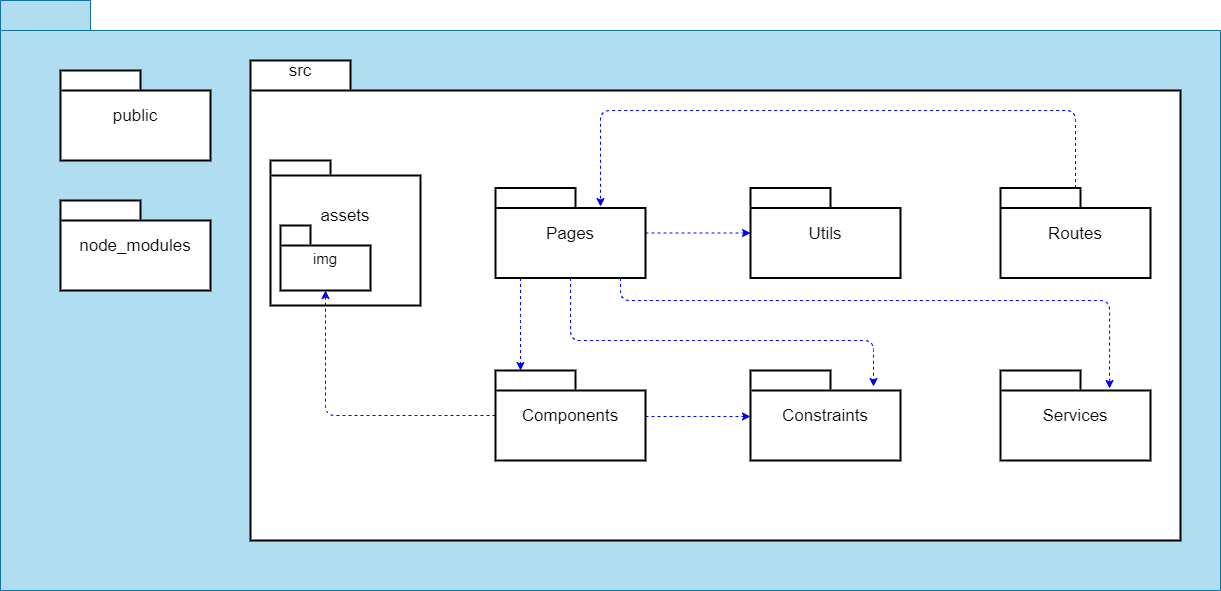

The diagram above was exported from draw.io. Its source (the exported page's mxGraphModel, read from the mxfile embedded in the PNG):
<mxGraphModel dx="2208" dy="764" grid="1" gridSize="10" guides="1" tooltips="1" connect="1" arrows="1" fold="1" page="1" pageScale="1" pageWidth="827" pageHeight="1169" math="0" shadow="0">
  <root>
    <mxCell id="0" />
    <mxCell id="1" parent="0" />
    <mxCell id="UtHz4t5CA9i0rJLL1vKP-1" value="" style="shape=folder;fontStyle=1;tabWidth=90;tabHeight=30;tabPosition=left;html=1;boundedLbl=1;strokeColor=#10739e;fontSize=12;perimeterSpacing=0;fillColor=#b1ddf0;labelBorderColor=none;" parent="1" vertex="1">
      <mxGeometry x="-120" y="100" width="1220" height="590" as="geometry" />
    </mxCell>
    <mxCell id="UtHz4t5CA9i0rJLL1vKP-2" value="public" style="shape=folder;tabWidth=80;tabHeight=20;tabPosition=left;strokeWidth=2;html=1;whiteSpace=wrap;align=center;fontSize=17;" parent="1" vertex="1">
      <mxGeometry x="-60" y="170" width="150" height="90" as="geometry" />
    </mxCell>
    <mxCell id="UtHz4t5CA9i0rJLL1vKP-4" value="node_modules" style="shape=folder;tabWidth=80;tabHeight=20;tabPosition=left;strokeWidth=2;html=1;whiteSpace=wrap;align=center;fontSize=17;" parent="1" vertex="1">
      <mxGeometry x="-60" y="300" width="150" height="90" as="geometry" />
    </mxCell>
    <mxCell id="UtHz4t5CA9i0rJLL1vKP-5" value="" style="shape=folder;tabWidth=100;tabHeight=30;tabPosition=left;strokeWidth=2;html=1;whiteSpace=wrap;align=center;fontSize=17;" parent="1" vertex="1">
      <mxGeometry x="130" y="160" width="930" height="480" as="geometry" />
    </mxCell>
    <mxCell id="UtHz4t5CA9i0rJLL1vKP-6" value="src" style="text;html=1;strokeColor=none;fillColor=none;align=center;verticalAlign=middle;whiteSpace=wrap;rounded=0;fontSize=17;" parent="1" vertex="1">
      <mxGeometry x="160" y="160" width="40" height="20" as="geometry" />
    </mxCell>
    <mxCell id="UtHz4t5CA9i0rJLL1vKP-10" value="" style="group" parent="1" vertex="1" connectable="0">
      <mxGeometry x="150" y="260" width="150" height="145" as="geometry" />
    </mxCell>
    <mxCell id="UtHz4t5CA9i0rJLL1vKP-7" value="" style="shape=folder;tabWidth=60;tabHeight=15;tabPosition=left;strokeWidth=2;html=1;whiteSpace=wrap;align=center;fontSize=17;" parent="UtHz4t5CA9i0rJLL1vKP-10" vertex="1">
      <mxGeometry width="150" height="145" as="geometry" />
    </mxCell>
    <mxCell id="UtHz4t5CA9i0rJLL1vKP-8" value="img" style="shape=folder;tabWidth=30;tabHeight=20;tabPosition=left;strokeWidth=2;html=1;whiteSpace=wrap;align=center;fontSize=15;" parent="UtHz4t5CA9i0rJLL1vKP-10" vertex="1">
      <mxGeometry x="10" y="65" width="90" height="65" as="geometry" />
    </mxCell>
    <mxCell id="UtHz4t5CA9i0rJLL1vKP-9" value="assets" style="text;html=1;strokeColor=none;fillColor=none;align=center;verticalAlign=middle;whiteSpace=wrap;rounded=0;fontSize=17;" parent="UtHz4t5CA9i0rJLL1vKP-10" vertex="1">
      <mxGeometry x="55" y="45" width="40" height="20" as="geometry" />
    </mxCell>
    <mxCell id="UtHz4t5CA9i0rJLL1vKP-17" style="edgeStyle=orthogonalEdgeStyle;rounded=1;orthogonalLoop=1;jettySize=auto;html=1;dashed=1;fontSize=15;strokeColor=#0000FF;" parent="1" source="UtHz4t5CA9i0rJLL1vKP-11" target="UtHz4t5CA9i0rJLL1vKP-16" edge="1">
      <mxGeometry relative="1" as="geometry">
        <Array as="points">
          <mxPoint x="400" y="420" />
          <mxPoint x="400" y="420" />
        </Array>
      </mxGeometry>
    </mxCell>
    <mxCell id="UtHz4t5CA9i0rJLL1vKP-18" style="edgeStyle=orthogonalEdgeStyle;rounded=1;orthogonalLoop=1;jettySize=auto;html=1;dashed=1;fontSize=15;strokeColor=#0000FF;" parent="1" source="UtHz4t5CA9i0rJLL1vKP-11" target="UtHz4t5CA9i0rJLL1vKP-12" edge="1">
      <mxGeometry relative="1" as="geometry" />
    </mxCell>
    <mxCell id="UtHz4t5CA9i0rJLL1vKP-23" style="edgeStyle=orthogonalEdgeStyle;rounded=1;orthogonalLoop=1;jettySize=auto;html=1;dashed=1;fontSize=15;strokeColor=#0000FF;entryX=0.727;entryY=0.2;entryDx=0;entryDy=0;entryPerimeter=0;" parent="1" source="UtHz4t5CA9i0rJLL1vKP-11" target="UtHz4t5CA9i0rJLL1vKP-20" edge="1">
      <mxGeometry relative="1" as="geometry">
        <Array as="points">
          <mxPoint x="500" y="400" />
          <mxPoint x="989" y="400" />
        </Array>
      </mxGeometry>
    </mxCell>
    <mxCell id="UtHz4t5CA9i0rJLL1vKP-24" style="edgeStyle=orthogonalEdgeStyle;rounded=1;orthogonalLoop=1;jettySize=auto;html=1;entryX=0.82;entryY=0.178;entryDx=0;entryDy=0;entryPerimeter=0;dashed=1;fontSize=15;strokeColor=#0000FF;" parent="1" source="UtHz4t5CA9i0rJLL1vKP-11" target="UtHz4t5CA9i0rJLL1vKP-19" edge="1">
      <mxGeometry relative="1" as="geometry">
        <Array as="points">
          <mxPoint x="450" y="440" />
          <mxPoint x="753" y="440" />
        </Array>
      </mxGeometry>
    </mxCell>
    <mxCell id="UtHz4t5CA9i0rJLL1vKP-11" value="Pages" style="shape=folder;tabWidth=80;tabHeight=20;tabPosition=left;strokeWidth=2;html=1;whiteSpace=wrap;align=center;fontSize=17;" parent="1" vertex="1">
      <mxGeometry x="375" y="287.5" width="150" height="90" as="geometry" />
    </mxCell>
    <mxCell id="UtHz4t5CA9i0rJLL1vKP-12" value="Utils" style="shape=folder;tabWidth=80;tabHeight=20;tabPosition=left;strokeWidth=2;html=1;whiteSpace=wrap;align=center;fontSize=17;" parent="1" vertex="1">
      <mxGeometry x="630" y="287.5" width="150" height="90" as="geometry" />
    </mxCell>
    <mxCell id="UtHz4t5CA9i0rJLL1vKP-15" style="edgeStyle=orthogonalEdgeStyle;orthogonalLoop=1;jettySize=auto;html=1;entryX=0.7;entryY=0.206;entryDx=0;entryDy=0;entryPerimeter=0;fontSize=15;rounded=1;dashed=1;fillColor=#d0cee2;strokeColor=#0000FF;" parent="1" source="UtHz4t5CA9i0rJLL1vKP-13" target="UtHz4t5CA9i0rJLL1vKP-11" edge="1">
      <mxGeometry relative="1" as="geometry">
        <Array as="points">
          <mxPoint x="955" y="210" />
          <mxPoint x="480" y="210" />
        </Array>
      </mxGeometry>
    </mxCell>
    <mxCell id="UtHz4t5CA9i0rJLL1vKP-13" value="Routes" style="shape=folder;tabWidth=80;tabHeight=20;tabPosition=left;strokeWidth=2;html=1;whiteSpace=wrap;align=center;fontSize=17;" parent="1" vertex="1">
      <mxGeometry x="880" y="287.5" width="150" height="90" as="geometry" />
    </mxCell>
    <mxCell id="UtHz4t5CA9i0rJLL1vKP-21" style="edgeStyle=orthogonalEdgeStyle;rounded=1;orthogonalLoop=1;jettySize=auto;html=1;entryX=0.5;entryY=1;entryDx=0;entryDy=0;entryPerimeter=0;dashed=1;fontSize=15;strokeColor=#0000FF;" parent="1" source="UtHz4t5CA9i0rJLL1vKP-16" target="UtHz4t5CA9i0rJLL1vKP-8" edge="1">
      <mxGeometry relative="1" as="geometry" />
    </mxCell>
    <mxCell id="UtHz4t5CA9i0rJLL1vKP-22" style="edgeStyle=orthogonalEdgeStyle;rounded=1;orthogonalLoop=1;jettySize=auto;html=1;dashed=1;fontSize=15;strokeColor=#0000FF;entryX=0;entryY=0.511;entryDx=0;entryDy=0;entryPerimeter=0;" parent="1" source="UtHz4t5CA9i0rJLL1vKP-16" target="UtHz4t5CA9i0rJLL1vKP-19" edge="1">
      <mxGeometry relative="1" as="geometry">
        <mxPoint x="620" y="515" as="targetPoint" />
        <Array as="points">
          <mxPoint x="570" y="516" />
          <mxPoint x="570" y="516" />
        </Array>
      </mxGeometry>
    </mxCell>
    <mxCell id="UtHz4t5CA9i0rJLL1vKP-16" value="Components" style="shape=folder;tabWidth=80;tabHeight=20;tabPosition=left;strokeWidth=2;html=1;whiteSpace=wrap;align=center;fontSize=17;" parent="1" vertex="1">
      <mxGeometry x="375" y="470" width="150" height="90" as="geometry" />
    </mxCell>
    <mxCell id="UtHz4t5CA9i0rJLL1vKP-19" value="Constraints" style="shape=folder;tabWidth=80;tabHeight=20;tabPosition=left;strokeWidth=2;html=1;whiteSpace=wrap;align=center;fontSize=17;" parent="1" vertex="1">
      <mxGeometry x="630" y="470" width="150" height="90" as="geometry" />
    </mxCell>
    <mxCell id="UtHz4t5CA9i0rJLL1vKP-20" value="Services" style="shape=folder;tabWidth=80;tabHeight=20;tabPosition=left;strokeWidth=2;html=1;whiteSpace=wrap;align=center;fontSize=17;" parent="1" vertex="1">
      <mxGeometry x="880" y="470" width="150" height="90" as="geometry" />
    </mxCell>
  </root>
</mxGraphModel>